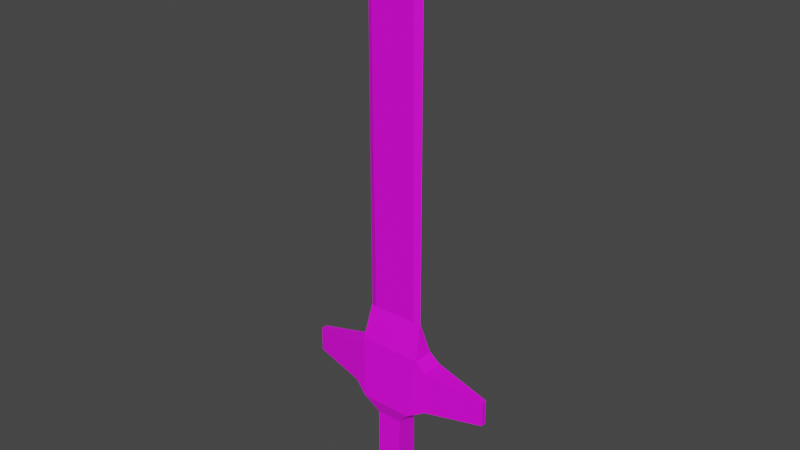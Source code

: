 # Source: IronSword.blend  (saved by Blender 2.81.16; exported with 4.5.12 LTS)
import bpy
from mathutils import Matrix  # noqa: F401  (used for matrix-valued properties, if any)

bpy.ops.wm.read_factory_settings(use_empty=True)
scene = bpy.context.scene
scene.name = 'Scene'

# ---- collections
col_collection = bpy.data.collections.new('Collection'); scene.collection.children.link(col_collection)

# ---- images (referenced by path relative to the original .blend; pixels are not part of the script)
import os
ASSET_DIR = os.environ.get("B2B_ASSET_DIR", "")  # directory of the original .blend (textures are referenced by path, not embedded)
HERE = os.path.dirname(os.path.abspath(__file__))  # packed textures are extracted next to this script under _unpacked/

def load_image(name, relpath, width, height, colorspace="sRGB"):
    """Load a texture the original file referenced (path relative to the .blend, or extracted next to this script)."""
    p = next((c for c in (os.path.join(HERE, relpath), os.path.join(ASSET_DIR, relpath)) if relpath and os.path.exists(c)), "")
    if p:
        img = bpy.data.images.load(p, check_existing=True)
        img.name = name
    else:  # same state as the original file: an image datablock whose file is absent (Cycles renders it pink)
        img = bpy.data.images.new(name, width, height)
        img.source = "FILE"
        img.filepath = "//" + (relpath or name)
    img.colorspace_settings.name = colorspace
    return img
img_colorpalette_png_001 = load_image('ColorPalette.png.001', 'ColorPalette.png', 1024, 1024, 'sRGB')

# ---- materials (node trees are filled in below, after node groups)
mat_material_004 = bpy.data.materials.new('Material.004')
mat_material_004.use_transparent_shadow = False

# ---- material node trees
mat_material_004.use_nodes = True; mat_material_004.node_tree.nodes.clear()
_N = mat_material_004.node_tree.nodes; _L = mat_material_004.node_tree.links
n0 = _N.new('ShaderNodeOutputMaterial'); n0.name = 'Material Output'; n0.location = (300, 300)
n1 = _N.new('ShaderNodeBsdfPrincipled'); n1.name = 'Principled BSDF'; n1.location = (10, 300)
n1.distribution = 'GGX'
n1.subsurface_method = 'BURLEY'
n1.inputs[3].default_value = 1.45
n1.inputs[27].default_value = (0.0, 0.0, 0.0, 1.0)
n1.inputs[28].default_value = 1.0
n2 = _N.new('ShaderNodeTexImage'); n2.name = 'Image Texture'; n2.location = (-310, 221)
n2.image = img_colorpalette_png_001
_L.new(n1.outputs[0], n0.inputs[0])
_L.new(n2.outputs[0], n1.inputs[0])
n0.is_active_output = True

# ---- world
world_world = bpy.data.worlds.new('World'); scene.world = world_world
world_world.use_nodes = True; world_world.node_tree.nodes.clear()
_N = world_world.node_tree.nodes; _L = world_world.node_tree.links
n0 = _N.new('ShaderNodeOutputWorld'); n0.name = 'World Output'; n0.location = (300, 300)
n1 = _N.new('ShaderNodeBackground'); n1.name = 'Background'; n1.location = (10, 300)
n1.inputs[0].default_value = (0.05088, 0.05088, 0.05088, 1.0)
_L.new(n1.outputs[0], n0.inputs[0])
n0.is_active_output = True
world_world.color = (0.05088, 0.05088, 0.05088)
world_world.use_sun_shadow = False
world_world.sun_shadow_jitter_overblur = 0.0

# ---- meshes
me_cube_002 = bpy.data.meshes.new('Cube.002')
me_cube_002.from_pydata([(-0.5462, -0.08295, 0.9913), (-0.6479, 0.02559, 2.271), (-0.5462, 0.5647, 0.9913), (-0.6479, 0.4562, 2.271), (0.5458, -0.08295, 0.9913), (0.6654, 0.02559, 2.271), (0.5458, 0.5647, 0.9913), (0.6654, 0.4562, 2.271), (0.8897, 0.4697, 2.081), (0.8897, 0.4697, 1.182), (0.8897, 0.01206, 1.182), (0.8897, 0.01206, 2.081), (-0.855, 0.4649, 1.192), (-0.855, 0.01692, 1.192), (-0.855, 0.01692, 2.071), (-0.855, 0.4649, 2.071), (2.127, 0.2922, 1.895), (2.127, 0.2922, 1.367), (2.127, 0.1896, 1.367), (2.127, 0.1896, 1.895), (-1.947, 0.303, 1.373), (-1.947, 0.1787, 1.373), (-1.947, 0.1787, 1.89), (-1.947, 0.303, 1.89), (-0.2689, 0.4629, 0.6728), (-0.2689, 0.01891, 0.6728), (0.2685, 0.4629, 0.6728), (0.2685, 0.01891, 0.6728), (-0.2477, 0.4996, -0.6413), (-0.2477, -0.0178, -0.6413), (0.2474, 0.4996, -0.6413), (0.2474, -0.0178, -0.6413), (-0.4279, 0.5617, -1.02), (-0.4279, -0.07995, -1.02), (0.4275, 0.5617, -1.02), (0.4275, -0.07995, -1.02), (-0.61, 0.2409, 2.966), (-0.4801, 0.2409, 10.26), (0.589, 0.2409, 2.966), (0.4467, 0.2409, 10.26), (-0.008218, 0.2739, 2.966), (-0.008218, 0.2078, 2.966), (0.4479, 0.2739, 2.966), (0.4456, 0.2078, 2.966), (-0.4779, 0.2739, 2.966), (-0.4824, 0.2078, 2.966), (-0.61, 0.2409, 9.484), (-0.61, 0.2409, 9.814), (0.4479, 0.3206, 9.484), (0.589, 0.2409, 9.484), (0.589, 0.2409, 9.821), (-0.4824, 0.1612, 9.484), (-0.4779, 0.3206, 9.484), (-0.008218, 0.3206, 9.484), (0.4456, 0.1612, 9.484), (-0.008218, 0.1612, 9.484), (-0.008218, 0.2409, 10.86)], [], [(3, 2, 12, 15), (2, 3, 7, 6), (7, 5, 11, 8), (4, 5, 1, 0), (4, 0, 25, 27), (7, 3, 36, 44, 40, 42, 38), (8, 11, 19, 16), (6, 7, 8, 9), (5, 4, 10, 11), (4, 6, 9, 10), (15, 12, 20, 23), (0, 1, 14, 13), (1, 3, 15, 14), (2, 0, 13, 12), (17, 16, 19, 18), (9, 8, 16, 17), (11, 10, 18, 19), (10, 9, 17, 18), (21, 22, 23, 20), (13, 14, 22, 21), (14, 15, 23, 22), (12, 13, 21, 20), (27, 25, 29, 31), (2, 6, 26, 24), (0, 2, 24, 25), (6, 4, 27, 26), (30, 31, 35, 34), (24, 26, 30, 28), (26, 27, 31, 30), (25, 24, 28, 29), (32, 34, 35, 33), (29, 28, 32, 33), (31, 29, 33, 35), (28, 30, 34, 32), (42, 40, 53, 48), (5, 7, 38), (3, 1, 36), (1, 5, 38, 43, 41, 45, 36), (54, 49, 50, 39), (44, 36, 46, 52), (36, 45, 51, 46), (51, 55, 56, 37), (53, 52, 37, 56), (52, 46, 47, 37), (38, 42, 48, 49), (40, 44, 52, 53), (45, 41, 55, 51), (43, 38, 49, 54), (41, 43, 54, 55), (48, 53, 56, 39), (55, 54, 39, 56), (46, 51, 37, 47), (49, 48, 39, 50)])
_uv = me_cube_002.uv_layers.new(name='UVMap')
_uv.uv.foreach_set('vector', [0.7505, 0.8485, 0.7505, 0.8485, 0.7505, 0.8485, 0.7505, 0.8485, 0.7505, 0.8485, 0.7505, 0.8485, 0.7505, 0.8485, 0.7505, 0.8485, 0.7505, 0.8485, 0.7505, 0.8485, 0.7505, 0.8485, 0.7505, 0.8485, 0.7505, 0.8485, 0.7505, 0.8485, 0.7505, 0.8485, 0.7505, 0.8485, 0.7505, 0.8485, 0.7505, 0.8485, 0.7505, 0.8485, 0.7505, 0.8485, 0.7505, 0.8485, 0.7505, 0.8485, 0.7505, 0.8485, 0.7505, 0.8485, 0.7505, 0.8485, 0.7505, 0.8485, 0.7505, 0.8485, 0.7505, 0.8485, 0.7505, 0.8485, 0.7505, 0.8485, 0.7505, 0.8485, 0.7505, 0.8485, 0.7505, 0.8485, 0.7505, 0.8485, 0.7505, 0.8485, 0.7505, 0.8485, 0.7505, 0.8485, 0.7505, 0.8485, 0.7505, 0.8485, 0.7505, 0.8485, 0.7505, 0.8485, 0.7505, 0.8485, 0.7505, 0.8485, 0.7505, 0.8485, 0.7505, 0.8485, 0.7505, 0.8485, 0.7505, 0.8485, 0.7505, 0.8485, 0.7505, 0.8485, 0.7505, 0.8485, 0.7505, 0.8485, 0.7505, 0.8485, 0.7505, 0.8485, 0.7505, 0.8485, 0.7505, 0.8485, 0.7505, 0.8485, 0.7505, 0.8485, 0.7505, 0.8485, 0.7505, 0.8485, 0.7505, 0.8485, 0.7505, 0.8485, 0.7505, 0.8485, 0.7505, 0.8485, 0.7505, 0.8485, 0.7505, 0.8485, 0.7505, 0.8485, 0.7505, 0.8485, 0.7505, 0.8485, 0.7505, 0.8485, 0.7505, 0.8485, 0.7505, 0.8485, 0.7505, 0.8485, 0.7505, 0.8485, 0.7505, 0.8485, 0.7505, 0.8485, 0.7505, 0.8485, 0.7505, 0.8485, 0.7505, 0.8485, 0.7505, 0.8485, 0.7505, 0.8485, 0.7505, 0.8485, 0.7505, 0.8485, 0.7505, 0.8485, 0.7505, 0.8485, 0.7505, 0.8485, 0.7505, 0.8485, 0.7505, 0.8485, 0.7505, 0.8485, 0.7505, 0.8485, 0.7505, 0.8485, 0.7505, 0.8485, 0.4603, 0.8522, 0.4603, 0.8522, 0.4603, 0.8522, 0.4603, 0.8522, 0.7505, 0.8485, 0.7505, 0.8485, 0.7505, 0.8485, 0.7505, 0.8485, 0.7505, 0.8485, 0.7505, 0.8485, 0.7505, 0.8485, 0.7505, 0.8485, 0.7505, 0.8485, 0.7505, 0.8485, 0.7505, 0.8485, 0.7505, 0.8485, 0.7505, 0.8485, 0.7505, 0.8485, 0.7505, 0.8485, 0.7505, 0.8485, 0.4603, 0.8522, 0.4603, 0.8522, 0.4603, 0.8522, 0.4603, 0.8522, 0.4603, 0.8522, 0.4603, 0.8522, 0.4603, 0.8522, 0.4603, 0.8522, 0.4603, 0.8522, 0.4603, 0.8522, 0.4603, 0.8522, 0.4603, 0.8522, 0.7505, 0.8485, 0.7505, 0.8485, 0.7505, 0.8485, 0.7505, 0.8485, 0.7505, 0.8485, 0.7505, 0.8485, 0.7505, 0.8485, 0.7505, 0.8485, 0.7505, 0.8485, 0.7505, 0.8485, 0.7505, 0.8485, 0.7505, 0.8485, 0.7505, 0.8485, 0.7505, 0.8485, 0.7505, 0.8485, 0.7505, 0.8485, 0.7505, 0.8485, 0.7505, 0.8485, 0.7505, 0.8485, 0.7505, 0.8485, 0.7505, 0.8485, 0.7505, 0.8485, 0.7505, 0.8485, 0.7505, 0.8485, 0.7505, 0.8485, 0.7505, 0.8485, 0.7505, 0.8485, 0.7505, 0.8485, 0.7505, 0.8485, 0.7505, 0.8485, 0.7505, 0.8485, 0.7505, 0.8485, 0.7505, 0.8485, 0.7505, 0.8485, 0.7505, 0.8485, 0.7505, 0.8485, 0.7505, 0.8485, 0.7505, 0.8485, 0.7505, 0.8485, 0.7505, 0.8485, 0.7505, 0.8485, 0.7505, 0.8485, 0.7505, 0.8485, 0.7505, 0.8485, 0.7505, 0.8485, 0.7505, 0.8485, 0.7505, 0.8485, 0.7505, 0.8485, 0.7505, 0.8485, 0.7505, 0.8485, 0.7505, 0.8485, 0.7505, 0.8485, 0.7505, 0.8485, 0.7505, 0.8485, 0.7505, 0.8485, 0.7505, 0.8485, 0.7505, 0.8485, 0.7505, 0.8485, 0.7505, 0.8485, 0.7505, 0.8485, 0.7505, 0.8485, 0.7505, 0.8485, 0.7505, 0.8485, 0.7505, 0.8485, 0.7505, 0.8485, 0.7505, 0.8485, 0.7505, 0.8485, 0.7505, 0.8485, 0.7505, 0.8485, 0.7505, 0.8485, 0.7505, 0.8485, 0.7505, 0.8485, 0.7505, 0.8485, 0.7505, 0.8485, 0.7505, 0.8485, 0.7505, 0.8485, 0.7505, 0.8485, 0.7505, 0.8485, 0.7505, 0.8485, 0.7505, 0.8485, 0.7505, 0.8485, 0.7505, 0.8485, 0.7505, 0.8485, 0.7505, 0.8485, 0.7505, 0.8485, 0.7505, 0.8485, 0.7505, 0.8485, 0.7505, 0.8485, 0.7505, 0.8485, 0.7505, 0.8485, 0.7505, 0.8485, 0.7505, 0.8485, 0.7505, 0.8485])
me_cube_002.materials.append(mat_material_004)
me_cube_002.use_remesh_fix_poles = True
me_cube_002.use_remesh_preserve_attributes = False
me_cube_002.use_mirror_vertex_groups = False
me_cube_002.update()
me_cube_002.normals_split_custom_set([tuple(v) for v in zip(*[iter([-0.1739, 0.9839, 0.04126, -0.1739, 0.9839, 0.04126, -0.1739, 0.9839, 0.04126, -0.1739, 0.9839, 0.04126, 0.0, 0.9964, 0.08449, 0.0, 0.9964, 0.08449, 0.0, 0.9964, 0.08449, 0.0, 0.9964, 0.08449, 0.6482, 0.0, 0.7615, 0.6482, 0.0, 0.7615, 0.6482, 0.0, 0.7615, 0.6482, 0.0, 0.7615, 0.0, -0.9964, 0.08449, 0.0, -0.9964, 0.08449, 0.0, -0.9964, 0.08449, 0.0, -0.9964, 0.08449, 0.0, -0.9525, -0.3046, 0.0, -0.9525, -0.3046, 0.0, -0.9525, -0.3046, 0.0, -0.9525, -0.3046, 0.0, 0.9655, 0.2606, 0.0, 0.9655, 0.2606, 0.0, 0.9655, 0.2606, 0.0, 0.9655, 0.2606, 0.0, 0.9655, 0.2606, 0.0, 0.9655, 0.2606, 0.0, 0.9655, 0.2606, 0.1481, 0.0, 0.989, 0.1481, 0.0, 0.989, 0.1481, 0.0, 0.989, 0.1481, 0.0, 0.989, 0.1418, 0.989, 0.04149, 0.1418, 0.989, 0.04149, 0.1418, 0.989, 0.04149, 0.1418, 0.989, 0.04149, 0.1418, -0.989, 0.04149, 0.1418, -0.989, 0.04149, 0.1418, -0.989, 0.04149, 0.1418, -0.989, 0.04149, 0.4853, 0.0, -0.8743, 0.4853, 0.0, -0.8743, 0.4853, 0.0, -0.8743, 0.4853, 0.0, -0.8743, -0.1466, 0.9892, 0.0, -0.1466, 0.9892, 0.0, -0.1466, 0.9892, 0.0, -0.1466, 0.9892, 0.0, -0.1739, -0.9839, 0.04126, -0.1739, -0.9839, 0.04126, -0.1739, -0.9839, 0.04126, -0.1739, -0.9839, 0.04126, -0.6954, 0.0, 0.7186, -0.6954, 0.0, 0.7186, -0.6954, 0.0, 0.7186, -0.6954, 0.0, 0.7186, -0.5443, 0.0, -0.8389, -0.5443, 0.0, -0.8389, -0.5443, 0.0, -0.8389, -0.5443, 0.0, -0.8389, 1.0, 0.0, 0.0, 1.0, 0.0, 0.0, 1.0, 0.0, 0.0, 1.0, 0.0, 0.0, 0.1421, 0.9899, 0.0, 0.1421, 0.9899, 0.0, 0.1421, 0.9899, 0.0, 0.1421, 0.9899, 0.0, 0.1421, -0.9899, 0.0, 0.1421, -0.9899, 0.0, 0.1421, -0.9899, 0.0, 0.1421, -0.9899, 0.0, 0.1481, 0.0, -0.989, 0.1481, 0.0, -0.989, 0.1481, 0.0, -0.989, 0.1481, 0.0, -0.989, -1.0, 0.0, 0.0, -1.0, 0.0, 0.0, -1.0, 0.0, 0.0, -1.0, 0.0, 0.0, -0.1466, -0.9892, 0.0, -0.1466, -0.9892, 0.0, -0.1466, -0.9892, 0.0, -0.1466, -0.9892, 0.0, -0.1638, 0.0, 0.9865, -0.1638, 0.0, 0.9865, -0.1638, 0.0, 0.9865, -0.1638, 0.0, 0.9865, -0.1638, 0.0, -0.9865, -0.1638, 0.0, -0.9865, -0.1638, 0.0, -0.9865, -0.1638, 0.0, -0.9865, 0.0, -0.9996, 0.02793, 0.0, -0.9996, 0.02793, 0.0, -0.9996, 0.02793, 0.0, -0.9996, 0.02793, 0.0, 0.9525, -0.3046, 0.0, 0.9525, -0.3046, 0.0, 0.9525, -0.3046, 0.0, 0.9525, -0.3046, -0.7542, 0.0, -0.6567, -0.7542, 0.0, -0.6567, -0.7542, 0.0, -0.6567, -0.7542, 0.0, -0.6567, 0.7542, 0.0, -0.6567, 0.7542, 0.0, -0.6567, 0.7542, 0.0, -0.6567, 0.7542, 0.0, -0.6567, 0.9029, 0.0, 0.4299, 0.9029, 0.0, 0.4299, 0.9029, 0.0, 0.4299, 0.9029, 0.0, 0.4299, 0.0, 0.9996, 0.02793, 0.0, 0.9996, 0.02793, 0.0, 0.9996, 0.02793, 0.0, 0.9996, 0.02793, 0.9999, 0.0, -0.01606, 0.9999, 0.0, -0.01606, 0.9999, 0.0, -0.01606, 0.9999, 0.0, -0.01606, -0.9999, 0.0, -0.01606, -0.9999, 0.0, -0.01606, -0.9999, 0.0, -0.01606, -0.9999, 0.0, -0.01606, 0.0, 0.0, -1.0, 0.0, 0.0, -1.0, 0.0, 0.0, -1.0, 0.0, 0.0, -1.0, -0.9029, 0.0, 0.4299, -0.9029, 0.0, 0.4299, -0.9029, 0.0, 0.4299, -0.9029, 0.0, 0.4299, 0.0, -0.9868, 0.1621, 0.0, -0.9868, 0.1621, 0.0, -0.9868, 0.1621, 0.0, -0.9868, 0.1621, 0.0, 0.9868, 0.1621, 0.0, 0.9868, 0.1621, 0.0, 0.9868, 0.1621, 0.0, 0.9868, 0.1621, 0.0, 1.0, -0.007161, 0.0, 1.0, -0.007161, 0.0, 1.0, -0.007161, 0.0, 1.0, -0.007161, 0.994, 0.0, 0.1094, 0.994, 0.0, 0.1094, 0.994, 0.0, 0.1094, -0.9985, 0.0, 0.05458, -0.9985, 0.0, 0.05458, -0.9985, 0.0, 0.05458, 0.0, -0.9655, 0.2605, 0.0, -0.9655, 0.2605, 0.0, -0.9655, 0.2605, 0.0, -0.9655, 0.2605, 0.0, -0.9655, 0.2605, 0.0, -0.9655, 0.2605, 0.0, -0.9655, 0.2605, 0.3611, -0.9302, 0.06626, 0.3611, -0.9302, 0.06626, 0.3611, -0.9302, 0.06626, 0.3611, -0.9302, 0.06626, -0.3925, 0.9197, -0.003293, -0.3925, 0.9197, -0.003293, -0.3925, 0.9197, -0.003293, -0.3925, 0.9197, -0.003293, -0.4042, -0.9147, -0.003275, -0.4042, -0.9147, -0.003275, -0.4042, -0.9147, -0.003275, -0.4042, -0.9147, -0.003275, -0.04677, -0.9962, 0.07398, -0.04677, -0.9962, 0.07398, -0.04677, -0.9962, 0.07398, -0.04677, -0.9962, 0.07398, -0.04693, 0.9962, 0.07388, -0.04693, 0.9962, 0.07388, -0.04693, 0.9962, 0.07388, -0.04693, 0.9962, 0.07388, -0.3906, 0.9182, 0.06543, -0.3906, 0.9182, 0.06543, -0.3906, 0.9182, 0.06543, -0.3906, 0.9182, 0.06543, 0.371, 0.9286, -0.003325, 0.371, 0.9286, -0.003325, 0.371, 0.9286, -0.003325, 0.371, 0.9286, -0.003325, 0.0, 1.0, -0.007161, 0.0, 1.0, -0.007161, 0.0, 1.0, -0.007161, 0.0, 1.0, -0.007161, 0.0, -1.0, -0.007161, 0.0, -1.0, -0.007161, 0.0, -1.0, -0.007161, 0.0, -1.0, -0.007161, 0.366, -0.9306, -0.003332, 0.366, -0.9306, -0.003332, 0.366, -0.9306, -0.003332, 0.366, -0.9306, -0.003332, 0.0, -1.0, -0.007161, 0.0, -1.0, -0.007161, 0.0, -1.0, -0.007161, 0.0, -1.0, -0.007161, 0.04854, 0.9961, 0.07395, 0.04854, 0.9961, 0.07395, 0.04854, 0.9961, 0.07395, 0.04854, 0.9961, 0.07395, 0.04863, -0.9961, 0.0739, 0.04863, -0.9961, 0.0739, 0.04863, -0.9961, 0.0739, 0.04863, -0.9961, 0.0739, -0.3987, -0.9147, 0.06679, -0.3987, -0.9147, 0.06679, -0.3987, -0.9147, 0.06679, -0.3987, -0.9147, 0.06679, 0.3645, 0.9288, 0.06689, 0.3645, 0.9288, 0.06689, 0.3645, 0.9288, 0.06689, 0.3645, 0.9288, 0.06689])] * 3)])

# ---- objects
ob_cube = bpy.data.objects.new('Cube', me_cube_002)

# ---- transforms, parenting, visibility, modifiers, constraints
ob_cube.location = (0.0009407, -0.02902, -0.1189)
ob_cube.scale = (0.109, 0.109, 0.109)
ob_cube.lineart.crease_threshold = 0.0

# ---- collection membership
col_collection.objects.link(ob_cube)

# ---- scene / render settings (as saved in the file)
scene.frame_start = 1; scene.frame_end = 250; scene.frame_set(1)
scene.render.engine = 'BLENDER_EEVEE_NEXT'
scene.cycles.use_denoising = False
scene.cycles.samples = 128
scene.cycles.sampling_pattern = 'TABULATED_SOBOL'
scene.cycles.use_adaptive_sampling = False
scene.cycles.use_light_tree = False
scene.view_settings.view_transform = 'Filmic'
bpy.context.view_layer.update()

# ---- added for rendering (the .blend has no active camera and no usable light): camera, sun
cam_auto = bpy.data.cameras.new('AutoCamera')
cam_auto.lens = 50.0
cam_auto.sensor_width = 36.0
cam_auto.clip_end = 1000.0
ob_auto_camera = bpy.data.objects.new('AutoCamera', cam_auto)
scene.collection.objects.link(ob_auto_camera)
ob_auto_camera.location = (1.27838, -1.52396, 1.4312)
ob_auto_camera.rotation_euler = (1.09748, -7.21219e-08, 0.694738)
scene.camera = ob_auto_camera
light_auto_sun = bpy.data.lights.new('AutoSun', 'SUN')
light_auto_sun.energy = 3.0
light_auto_sun.angle = 0.0523599
ob_auto_sun = bpy.data.objects.new('AutoSun', light_auto_sun)
scene.collection.objects.link(ob_auto_sun)
ob_auto_sun.rotation_euler = (0.872665, 0.174533, 0.523599)
bpy.context.view_layer.update()
